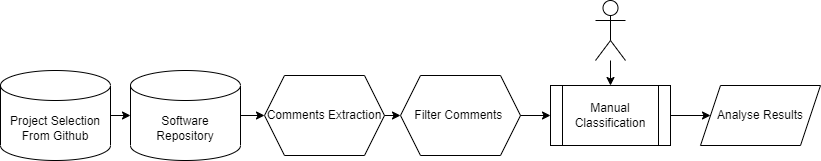

The diagram above was exported from draw.io. Its source (the exported page's mxGraphModel, read from the mxfile embedded in the PNG):
<mxGraphModel dx="2062" dy="1122" grid="1" gridSize="10" guides="1" tooltips="1" connect="1" arrows="1" fold="1" page="1" pageScale="1" pageWidth="827" pageHeight="1169" math="0" shadow="0">
  <root>
    <mxCell id="0" />
    <mxCell id="1" parent="0" />
    <mxCell id="qKFcyzgvBGX1s_nmpDs6-1" value="Project Selection From Github" style="shape=cylinder3;whiteSpace=wrap;html=1;boundedLbl=1;backgroundOutline=1;size=15;" parent="1" vertex="1">
      <mxGeometry x="30" y="340" width="110" height="90" as="geometry" />
    </mxCell>
    <mxCell id="qKFcyzgvBGX1s_nmpDs6-2" value="Software Repository" style="shape=cylinder3;whiteSpace=wrap;html=1;boundedLbl=1;backgroundOutline=1;size=15;" parent="1" vertex="1">
      <mxGeometry x="160" y="340" width="110" height="90" as="geometry" />
    </mxCell>
    <mxCell id="qKFcyzgvBGX1s_nmpDs6-4" value="" style="endArrow=classic;html=1;rounded=0;entryX=0;entryY=0.5;entryDx=0;entryDy=0;entryPerimeter=0;" parent="1" source="qKFcyzgvBGX1s_nmpDs6-1" target="qKFcyzgvBGX1s_nmpDs6-2" edge="1">
      <mxGeometry width="50" height="50" relative="1" as="geometry">
        <mxPoint x="150" y="420" as="sourcePoint" />
        <mxPoint x="200" y="370" as="targetPoint" />
      </mxGeometry>
    </mxCell>
    <mxCell id="kEOgOq2Ax0HiHoVh98gB-1" value="Comments Extraction" style="shape=hexagon;perimeter=hexagonPerimeter2;whiteSpace=wrap;html=1;fixedSize=1;" vertex="1" parent="1">
      <mxGeometry x="294" y="345" width="120" height="80" as="geometry" />
    </mxCell>
    <mxCell id="kEOgOq2Ax0HiHoVh98gB-5" value="" style="endArrow=classic;html=1;rounded=0;exitX=1;exitY=0.5;exitDx=0;exitDy=0;exitPerimeter=0;entryX=0;entryY=0.5;entryDx=0;entryDy=0;" edge="1" parent="1" source="qKFcyzgvBGX1s_nmpDs6-2" target="kEOgOq2Ax0HiHoVh98gB-1">
      <mxGeometry width="50" height="50" relative="1" as="geometry">
        <mxPoint x="300" y="420" as="sourcePoint" />
        <mxPoint x="350" y="370" as="targetPoint" />
      </mxGeometry>
    </mxCell>
    <mxCell id="kEOgOq2Ax0HiHoVh98gB-6" value="Filter Comments&amp;nbsp;" style="shape=hexagon;perimeter=hexagonPerimeter2;whiteSpace=wrap;html=1;fixedSize=1;" vertex="1" parent="1">
      <mxGeometry x="430" y="345" width="120" height="80" as="geometry" />
    </mxCell>
    <mxCell id="kEOgOq2Ax0HiHoVh98gB-7" value="" style="endArrow=classic;html=1;rounded=0;exitX=1;exitY=0.5;exitDx=0;exitDy=0;entryX=0;entryY=0.5;entryDx=0;entryDy=0;" edge="1" parent="1" source="kEOgOq2Ax0HiHoVh98gB-1" target="kEOgOq2Ax0HiHoVh98gB-6">
      <mxGeometry width="50" height="50" relative="1" as="geometry">
        <mxPoint x="420" y="420" as="sourcePoint" />
        <mxPoint x="470" y="370" as="targetPoint" />
      </mxGeometry>
    </mxCell>
    <mxCell id="kEOgOq2Ax0HiHoVh98gB-8" value="Manual Classification" style="shape=process;whiteSpace=wrap;html=1;backgroundOutline=1;" vertex="1" parent="1">
      <mxGeometry x="580" y="355" width="120" height="60" as="geometry" />
    </mxCell>
    <mxCell id="kEOgOq2Ax0HiHoVh98gB-10" value="" style="rounded=0;orthogonalLoop=1;jettySize=auto;html=1;" edge="1" parent="1" source="kEOgOq2Ax0HiHoVh98gB-9" target="kEOgOq2Ax0HiHoVh98gB-8">
      <mxGeometry relative="1" as="geometry" />
    </mxCell>
    <mxCell id="kEOgOq2Ax0HiHoVh98gB-9" value="" style="shape=umlActor;verticalLabelPosition=bottom;verticalAlign=top;html=1;outlineConnect=0;" vertex="1" parent="1">
      <mxGeometry x="625" y="270" width="30" height="60" as="geometry" />
    </mxCell>
    <mxCell id="kEOgOq2Ax0HiHoVh98gB-11" value="" style="endArrow=classic;html=1;rounded=0;exitX=1;exitY=0.5;exitDx=0;exitDy=0;entryX=0;entryY=0.5;entryDx=0;entryDy=0;" edge="1" parent="1" source="kEOgOq2Ax0HiHoVh98gB-6" target="kEOgOq2Ax0HiHoVh98gB-8">
      <mxGeometry width="50" height="50" relative="1" as="geometry">
        <mxPoint x="570" y="430" as="sourcePoint" />
        <mxPoint x="620" y="380" as="targetPoint" />
      </mxGeometry>
    </mxCell>
    <mxCell id="kEOgOq2Ax0HiHoVh98gB-13" value="Analyse Results" style="shape=parallelogram;perimeter=parallelogramPerimeter;whiteSpace=wrap;html=1;fixedSize=1;" vertex="1" parent="1">
      <mxGeometry x="730" y="355" width="120" height="60" as="geometry" />
    </mxCell>
    <mxCell id="kEOgOq2Ax0HiHoVh98gB-14" style="edgeStyle=none;rounded=0;orthogonalLoop=1;jettySize=auto;html=1;exitX=0.25;exitY=0;exitDx=0;exitDy=0;" edge="1" parent="1" source="kEOgOq2Ax0HiHoVh98gB-8" target="kEOgOq2Ax0HiHoVh98gB-8">
      <mxGeometry relative="1" as="geometry" />
    </mxCell>
    <mxCell id="kEOgOq2Ax0HiHoVh98gB-15" value="" style="endArrow=classic;html=1;rounded=0;exitX=1;exitY=0.5;exitDx=0;exitDy=0;entryX=0;entryY=0.5;entryDx=0;entryDy=0;" edge="1" parent="1" source="kEOgOq2Ax0HiHoVh98gB-8" target="kEOgOq2Ax0HiHoVh98gB-13">
      <mxGeometry width="50" height="50" relative="1" as="geometry">
        <mxPoint x="700" y="420" as="sourcePoint" />
        <mxPoint x="750" y="370" as="targetPoint" />
      </mxGeometry>
    </mxCell>
  </root>
</mxGraphModel>